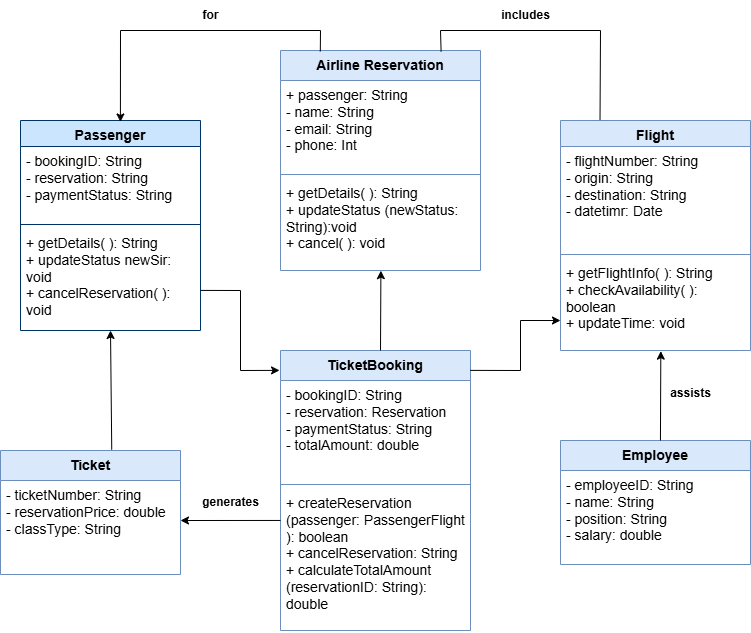

The diagram above was exported from draw.io. Its source (the exported page's mxGraphModel, read from the mxfile embedded in the PNG):
<mxGraphModel dx="1243" dy="741" grid="1" gridSize="10" guides="1" tooltips="1" connect="1" arrows="1" fold="1" page="1" pageScale="1" pageWidth="850" pageHeight="1100" math="0" shadow="0">
  <root>
    <mxCell id="0" />
    <mxCell id="1" parent="0" />
    <mxCell id="Nbax32RYpxOj7jyN1D7c-1" value="&lt;font style=&quot;font-size: 14px;&quot;&gt;TicketBooking&lt;/font&gt;" style="swimlane;fontStyle=1;align=center;verticalAlign=top;childLayout=stackLayout;horizontal=1;startSize=30;horizontalStack=0;resizeParent=1;resizeParentMax=0;resizeLast=0;collapsible=1;marginBottom=0;whiteSpace=wrap;html=1;fillColor=#dae8fc;strokeColor=#6c8ebf;" parent="1" vertex="1">
      <mxGeometry x="360" y="420" width="190" height="280" as="geometry" />
    </mxCell>
    <mxCell id="Nbax32RYpxOj7jyN1D7c-2" value="&lt;font style=&quot;font-size: 14px;&quot;&gt;- bookingID: String&lt;/font&gt;&lt;div&gt;&lt;font style=&quot;font-size: 14px;&quot;&gt;- reservation: Reservation&lt;/font&gt;&lt;/div&gt;&lt;div&gt;&lt;font style=&quot;font-size: 14px;&quot;&gt;- paymentStatus: String&lt;/font&gt;&lt;/div&gt;&lt;div&gt;&lt;font style=&quot;font-size: 14px;&quot;&gt;- totalAmount: double&lt;/font&gt;&lt;/div&gt;" style="text;strokeColor=none;fillColor=none;align=left;verticalAlign=top;spacingLeft=4;spacingRight=4;overflow=hidden;rotatable=0;points=[[0,0.5],[1,0.5]];portConstraint=eastwest;whiteSpace=wrap;html=1;" parent="Nbax32RYpxOj7jyN1D7c-1" vertex="1">
      <mxGeometry y="30" width="190" height="100" as="geometry" />
    </mxCell>
    <mxCell id="Nbax32RYpxOj7jyN1D7c-3" value="" style="line;strokeWidth=1;fillColor=none;align=left;verticalAlign=middle;spacingTop=-1;spacingLeft=3;spacingRight=3;rotatable=0;labelPosition=right;points=[];portConstraint=eastwest;strokeColor=inherit;" parent="Nbax32RYpxOj7jyN1D7c-1" vertex="1">
      <mxGeometry y="130" width="190" height="8" as="geometry" />
    </mxCell>
    <mxCell id="Nbax32RYpxOj7jyN1D7c-4" value="&lt;font style=&quot;font-size: 14px;&quot;&gt;+ createReservation (passenger: PassengerFlight ): boolean&lt;/font&gt;&lt;div&gt;&lt;font style=&quot;font-size: 14px;&quot;&gt;+ cancelReservation: String&lt;/font&gt;&lt;/div&gt;&lt;div&gt;&lt;font style=&quot;font-size: 14px;&quot;&gt;+ calculateTotalAmount (reservationID: String): double&lt;/font&gt;&lt;/div&gt;" style="text;strokeColor=none;fillColor=none;align=left;verticalAlign=top;spacingLeft=4;spacingRight=4;overflow=hidden;rotatable=0;points=[[0,0.5],[1,0.5]];portConstraint=eastwest;whiteSpace=wrap;html=1;" parent="Nbax32RYpxOj7jyN1D7c-1" vertex="1">
      <mxGeometry y="138" width="190" height="142" as="geometry" />
    </mxCell>
    <mxCell id="Nbax32RYpxOj7jyN1D7c-5" value="&lt;font style=&quot;font-size: 14px;&quot;&gt;Airline Reservation&lt;/font&gt;" style="swimlane;fontStyle=1;align=center;verticalAlign=top;childLayout=stackLayout;horizontal=1;startSize=30;horizontalStack=0;resizeParent=1;resizeParentMax=0;resizeLast=0;collapsible=1;marginBottom=0;whiteSpace=wrap;html=1;fillColor=#dae8fc;strokeColor=#6c8ebf;" parent="1" vertex="1">
      <mxGeometry x="360" y="120" width="200" height="220" as="geometry" />
    </mxCell>
    <mxCell id="Nbax32RYpxOj7jyN1D7c-6" value="&lt;font style=&quot;font-size: 14px;&quot;&gt;+ passenger: String&lt;/font&gt;&lt;div&gt;&lt;font style=&quot;font-size: 14px;&quot;&gt;- name: String&lt;/font&gt;&lt;/div&gt;&lt;div&gt;&lt;font style=&quot;font-size: 14px;&quot;&gt;- email: String&lt;/font&gt;&lt;/div&gt;&lt;div&gt;&lt;font style=&quot;font-size: 14px;&quot;&gt;- phone: Int&lt;/font&gt;&lt;/div&gt;" style="text;strokeColor=none;fillColor=none;align=left;verticalAlign=top;spacingLeft=4;spacingRight=4;overflow=hidden;rotatable=0;points=[[0,0.5],[1,0.5]];portConstraint=eastwest;whiteSpace=wrap;html=1;" parent="Nbax32RYpxOj7jyN1D7c-5" vertex="1">
      <mxGeometry y="30" width="200" height="90" as="geometry" />
    </mxCell>
    <mxCell id="Nbax32RYpxOj7jyN1D7c-7" value="" style="line;strokeWidth=1;fillColor=none;align=left;verticalAlign=middle;spacingTop=-1;spacingLeft=3;spacingRight=3;rotatable=0;labelPosition=right;points=[];portConstraint=eastwest;strokeColor=inherit;" parent="Nbax32RYpxOj7jyN1D7c-5" vertex="1">
      <mxGeometry y="120" width="200" height="8" as="geometry" />
    </mxCell>
    <mxCell id="Nbax32RYpxOj7jyN1D7c-8" value="&lt;font style=&quot;font-size: 14px;&quot;&gt;+ getDetails( ): String&lt;/font&gt;&lt;div&gt;&lt;font style=&quot;font-size: 14px;&quot;&gt;+ updateStatus (newStatus: String):void&lt;/font&gt;&lt;/div&gt;&lt;div&gt;&lt;font style=&quot;font-size: 14px;&quot;&gt;+ cancel( ): void&lt;/font&gt;&lt;/div&gt;" style="text;strokeColor=none;fillColor=none;align=left;verticalAlign=top;spacingLeft=4;spacingRight=4;overflow=hidden;rotatable=0;points=[[0,0.5],[1,0.5]];portConstraint=eastwest;whiteSpace=wrap;html=1;" parent="Nbax32RYpxOj7jyN1D7c-5" vertex="1">
      <mxGeometry y="128" width="200" height="92" as="geometry" />
    </mxCell>
    <mxCell id="Nbax32RYpxOj7jyN1D7c-9" value="&lt;font style=&quot;font-size: 14px;&quot;&gt;Flight&lt;/font&gt;" style="swimlane;fontStyle=1;align=center;verticalAlign=top;childLayout=stackLayout;horizontal=1;startSize=26;horizontalStack=0;resizeParent=1;resizeParentMax=0;resizeLast=0;collapsible=1;marginBottom=0;whiteSpace=wrap;html=1;fillColor=#dae8fc;strokeColor=#6c8ebf;" parent="1" vertex="1">
      <mxGeometry x="640" y="190" width="190" height="230" as="geometry" />
    </mxCell>
    <mxCell id="Nbax32RYpxOj7jyN1D7c-10" value="&lt;font style=&quot;font-size: 14px;&quot;&gt;- flightNumber: String&lt;/font&gt;&lt;div&gt;&lt;font style=&quot;font-size: 14px;&quot;&gt;- origin: String&lt;/font&gt;&lt;/div&gt;&lt;div&gt;&lt;font style=&quot;font-size: 14px;&quot;&gt;- destination: String&lt;/font&gt;&lt;/div&gt;&lt;div&gt;&lt;font style=&quot;font-size: 14px;&quot;&gt;- datetimr: Date&amp;nbsp;&lt;/font&gt;&lt;/div&gt;" style="text;strokeColor=none;fillColor=none;align=left;verticalAlign=top;spacingLeft=4;spacingRight=4;overflow=hidden;rotatable=0;points=[[0,0.5],[1,0.5]];portConstraint=eastwest;whiteSpace=wrap;html=1;" parent="Nbax32RYpxOj7jyN1D7c-9" vertex="1">
      <mxGeometry y="26" width="190" height="104" as="geometry" />
    </mxCell>
    <mxCell id="Nbax32RYpxOj7jyN1D7c-11" value="" style="line;strokeWidth=1;fillColor=none;align=left;verticalAlign=middle;spacingTop=-1;spacingLeft=3;spacingRight=3;rotatable=0;labelPosition=right;points=[];portConstraint=eastwest;strokeColor=inherit;" parent="Nbax32RYpxOj7jyN1D7c-9" vertex="1">
      <mxGeometry y="130" width="190" height="8" as="geometry" />
    </mxCell>
    <mxCell id="Nbax32RYpxOj7jyN1D7c-12" value="&lt;font style=&quot;font-size: 14px;&quot;&gt;+ getFlightInfo( ): String&lt;/font&gt;&lt;div&gt;&lt;font style=&quot;font-size: 14px;&quot;&gt;+ checkAvailability( ):&lt;/font&gt;&lt;/div&gt;&lt;div&gt;&lt;font style=&quot;font-size: 14px;&quot;&gt;boolean&lt;/font&gt;&lt;/div&gt;&lt;div&gt;&lt;font style=&quot;font-size: 14px;&quot;&gt;+ updateTime: void&lt;/font&gt;&lt;/div&gt;" style="text;strokeColor=none;fillColor=none;align=left;verticalAlign=top;spacingLeft=4;spacingRight=4;overflow=hidden;rotatable=0;points=[[0,0.5],[1,0.5]];portConstraint=eastwest;whiteSpace=wrap;html=1;" parent="Nbax32RYpxOj7jyN1D7c-9" vertex="1">
      <mxGeometry y="138" width="190" height="92" as="geometry" />
    </mxCell>
    <mxCell id="Nbax32RYpxOj7jyN1D7c-13" value="&lt;font style=&quot;font-size: 14px;&quot;&gt;Passenger&lt;/font&gt;" style="swimlane;fontStyle=1;align=center;verticalAlign=top;childLayout=stackLayout;horizontal=1;startSize=26;horizontalStack=0;resizeParent=1;resizeParentMax=0;resizeLast=0;collapsible=1;marginBottom=0;whiteSpace=wrap;html=1;fillColor=#CCE5FF;strokeColor=#003366;" parent="1" vertex="1">
      <mxGeometry x="100" y="190" width="180" height="210" as="geometry" />
    </mxCell>
    <mxCell id="Nbax32RYpxOj7jyN1D7c-14" value="&lt;span style=&quot;font-size: 14px;&quot;&gt;- bookingID: String&lt;/span&gt;&lt;div&gt;&lt;span style=&quot;font-size: 14px;&quot;&gt;- reservation: String&lt;/span&gt;&lt;/div&gt;&lt;div&gt;&lt;span style=&quot;font-size: 14px;&quot;&gt;- paymentStatus: String&lt;/span&gt;&lt;/div&gt;" style="text;strokeColor=none;fillColor=none;align=left;verticalAlign=top;spacingLeft=4;spacingRight=4;overflow=hidden;rotatable=0;points=[[0,0.5],[1,0.5]];portConstraint=eastwest;whiteSpace=wrap;html=1;" parent="Nbax32RYpxOj7jyN1D7c-13" vertex="1">
      <mxGeometry y="26" width="180" height="74" as="geometry" />
    </mxCell>
    <mxCell id="Nbax32RYpxOj7jyN1D7c-15" value="" style="line;strokeWidth=1;fillColor=none;align=left;verticalAlign=middle;spacingTop=-1;spacingLeft=3;spacingRight=3;rotatable=0;labelPosition=right;points=[];portConstraint=eastwest;strokeColor=inherit;" parent="Nbax32RYpxOj7jyN1D7c-13" vertex="1">
      <mxGeometry y="100" width="180" height="8" as="geometry" />
    </mxCell>
    <mxCell id="Nbax32RYpxOj7jyN1D7c-16" value="&lt;span style=&quot;font-size: 14px;&quot;&gt;+ getDetails( ): String&lt;/span&gt;&lt;div&gt;&lt;span style=&quot;font-size: 14px;&quot;&gt;+ updateStatus newSir:&lt;/span&gt;&lt;/div&gt;&lt;div&gt;&lt;span style=&quot;font-size: 14px;&quot;&gt;void&lt;/span&gt;&lt;/div&gt;&lt;div&gt;&lt;span style=&quot;font-size: 14px;&quot;&gt;+ cancelReservation( ):&amp;nbsp;&lt;/span&gt;&lt;/div&gt;&lt;div&gt;&lt;span style=&quot;font-size: 14px;&quot;&gt;void&lt;/span&gt;&lt;/div&gt;&lt;div&gt;&lt;span style=&quot;font-size: 14px;&quot;&gt;&lt;br&gt;&lt;/span&gt;&lt;div&gt;&lt;span style=&quot;font-size: 14px;&quot;&gt;&lt;br&gt;&lt;/span&gt;&lt;/div&gt;&lt;/div&gt;" style="text;strokeColor=none;fillColor=none;align=left;verticalAlign=top;spacingLeft=4;spacingRight=4;overflow=hidden;rotatable=0;points=[[0,0.5],[1,0.5]];portConstraint=eastwest;whiteSpace=wrap;html=1;" parent="Nbax32RYpxOj7jyN1D7c-13" vertex="1">
      <mxGeometry y="108" width="180" height="102" as="geometry" />
    </mxCell>
    <mxCell id="Nbax32RYpxOj7jyN1D7c-17" value="&lt;b&gt;&lt;font style=&quot;font-size: 14px;&quot;&gt;Employee&lt;/font&gt;&lt;/b&gt;" style="swimlane;fontStyle=0;childLayout=stackLayout;horizontal=1;startSize=30;fillColor=#dae8fc;horizontalStack=0;resizeParent=1;resizeParentMax=0;resizeLast=0;collapsible=1;marginBottom=0;whiteSpace=wrap;html=1;strokeColor=#6c8ebf;" parent="1" vertex="1">
      <mxGeometry x="640" y="510" width="190" height="124" as="geometry" />
    </mxCell>
    <mxCell id="Nbax32RYpxOj7jyN1D7c-18" value="&lt;font style=&quot;font-size: 14px;&quot;&gt;- employeeID: String&lt;/font&gt;&lt;div&gt;&lt;font style=&quot;font-size: 14px;&quot;&gt;- name: String&lt;/font&gt;&lt;/div&gt;&lt;div&gt;&lt;font style=&quot;font-size: 14px;&quot;&gt;- position: String&lt;/font&gt;&lt;/div&gt;&lt;div&gt;&lt;font style=&quot;font-size: 14px;&quot;&gt;- salary: double&lt;/font&gt;&lt;/div&gt;" style="text;strokeColor=none;fillColor=none;align=left;verticalAlign=top;spacingLeft=4;spacingRight=4;overflow=hidden;rotatable=0;points=[[0,0.5],[1,0.5]];portConstraint=eastwest;whiteSpace=wrap;html=1;" parent="Nbax32RYpxOj7jyN1D7c-17" vertex="1">
      <mxGeometry y="30" width="190" height="94" as="geometry" />
    </mxCell>
    <mxCell id="Nbax32RYpxOj7jyN1D7c-21" value="&lt;b&gt;&lt;font style=&quot;font-size: 14px;&quot;&gt;Ticket&lt;/font&gt;&lt;/b&gt;" style="swimlane;fontStyle=0;childLayout=stackLayout;horizontal=1;startSize=30;fillColor=#dae8fc;horizontalStack=0;resizeParent=1;resizeParentMax=0;resizeLast=0;collapsible=1;marginBottom=0;whiteSpace=wrap;html=1;strokeColor=#6c8ebf;" parent="1" vertex="1">
      <mxGeometry x="80" y="520" width="180" height="124" as="geometry" />
    </mxCell>
    <mxCell id="Nbax32RYpxOj7jyN1D7c-22" value="&lt;font style=&quot;font-size: 14px;&quot;&gt;- ticketNumber: String&lt;/font&gt;&lt;div&gt;&lt;font style=&quot;font-size: 14px;&quot;&gt;- reservationPrice: double&lt;/font&gt;&lt;/div&gt;&lt;div&gt;&lt;font style=&quot;font-size: 14px;&quot;&gt;- classType: String&lt;/font&gt;&lt;/div&gt;" style="text;strokeColor=none;fillColor=none;align=left;verticalAlign=top;spacingLeft=4;spacingRight=4;overflow=hidden;rotatable=0;points=[[0,0.5],[1,0.5]];portConstraint=eastwest;whiteSpace=wrap;html=1;" parent="Nbax32RYpxOj7jyN1D7c-21" vertex="1">
      <mxGeometry y="30" width="180" height="94" as="geometry" />
    </mxCell>
    <mxCell id="Nbax32RYpxOj7jyN1D7c-25" value="" style="endArrow=classic;html=1;rounded=0;exitX=0.199;exitY=0.004;exitDx=0;exitDy=0;entryX=0.555;entryY=0.007;entryDx=0;entryDy=0;entryPerimeter=0;exitPerimeter=0;" parent="1" source="Nbax32RYpxOj7jyN1D7c-5" target="Nbax32RYpxOj7jyN1D7c-13" edge="1">
      <mxGeometry width="50" height="50" relative="1" as="geometry">
        <mxPoint x="400" y="40" as="sourcePoint" />
        <mxPoint x="200" y="80" as="targetPoint" />
        <Array as="points">
          <mxPoint x="400" y="100" />
          <mxPoint x="200" y="100" />
        </Array>
      </mxGeometry>
    </mxCell>
    <mxCell id="Nbax32RYpxOj7jyN1D7c-26" value="&lt;b&gt;for&lt;/b&gt;" style="text;html=1;align=center;verticalAlign=middle;resizable=0;points=[];autosize=1;strokeColor=none;fillColor=none;" parent="1" vertex="1">
      <mxGeometry x="270" y="70" width="40" height="30" as="geometry" />
    </mxCell>
    <mxCell id="Nbax32RYpxOj7jyN1D7c-27" value="" style="endArrow=none;html=1;rounded=0;exitX=0.803;exitY=0.004;exitDx=0;exitDy=0;exitPerimeter=0;entryX=0.208;entryY=-0.002;entryDx=0;entryDy=0;entryPerimeter=0;" parent="1" source="Nbax32RYpxOj7jyN1D7c-5" target="Nbax32RYpxOj7jyN1D7c-9" edge="1">
      <mxGeometry width="50" height="50" relative="1" as="geometry">
        <mxPoint x="520" y="30" as="sourcePoint" />
        <mxPoint x="670" y="50" as="targetPoint" />
        <Array as="points">
          <mxPoint x="520" y="100" />
          <mxPoint x="680" y="100" />
        </Array>
      </mxGeometry>
    </mxCell>
    <mxCell id="Nbax32RYpxOj7jyN1D7c-28" value="&lt;b&gt;includes&lt;/b&gt;" style="text;html=1;align=center;verticalAlign=middle;resizable=0;points=[];autosize=1;strokeColor=none;fillColor=none;" parent="1" vertex="1">
      <mxGeometry x="570" y="70" width="70" height="30" as="geometry" />
    </mxCell>
    <mxCell id="Nbax32RYpxOj7jyN1D7c-29" value="" style="endArrow=classic;html=1;rounded=0;entryX=0.502;entryY=1.002;entryDx=0;entryDy=0;entryPerimeter=0;" parent="1" target="Nbax32RYpxOj7jyN1D7c-8" edge="1">
      <mxGeometry width="50" height="50" relative="1" as="geometry">
        <mxPoint x="460" y="420" as="sourcePoint" />
        <mxPoint x="480" y="360" as="targetPoint" />
      </mxGeometry>
    </mxCell>
    <mxCell id="Nbax32RYpxOj7jyN1D7c-30" value="" style="endArrow=classic;html=1;rounded=0;exitX=0.999;exitY=0.071;exitDx=0;exitDy=0;exitPerimeter=0;entryX=0;entryY=0.674;entryDx=0;entryDy=0;entryPerimeter=0;" parent="1" source="Nbax32RYpxOj7jyN1D7c-1" target="Nbax32RYpxOj7jyN1D7c-12" edge="1">
      <mxGeometry width="50" height="50" relative="1" as="geometry">
        <mxPoint x="560" y="430" as="sourcePoint" />
        <mxPoint x="610" y="380" as="targetPoint" />
        <Array as="points">
          <mxPoint x="600" y="440" />
          <mxPoint x="600" y="390" />
        </Array>
      </mxGeometry>
    </mxCell>
    <mxCell id="Nbax32RYpxOj7jyN1D7c-31" value="" style="endArrow=classic;html=1;rounded=0;entryX=0.528;entryY=1.007;entryDx=0;entryDy=0;entryPerimeter=0;exitX=0.526;exitY=0;exitDx=0;exitDy=0;exitPerimeter=0;" parent="1" source="Nbax32RYpxOj7jyN1D7c-17" target="Nbax32RYpxOj7jyN1D7c-12" edge="1">
      <mxGeometry width="50" height="50" relative="1" as="geometry">
        <mxPoint x="660" y="500" as="sourcePoint" />
        <mxPoint x="710" y="450" as="targetPoint" />
      </mxGeometry>
    </mxCell>
    <mxCell id="Nbax32RYpxOj7jyN1D7c-32" value="&lt;b&gt;assists&lt;/b&gt;" style="text;html=1;align=center;verticalAlign=middle;resizable=0;points=[];autosize=1;strokeColor=none;fillColor=none;" parent="1" vertex="1">
      <mxGeometry x="740" y="448" width="60" height="30" as="geometry" />
    </mxCell>
    <mxCell id="Nbax32RYpxOj7jyN1D7c-33" value="" style="endArrow=classic;html=1;rounded=0;exitX=0;exitY=0.225;exitDx=0;exitDy=0;exitPerimeter=0;" parent="1" source="Nbax32RYpxOj7jyN1D7c-4" edge="1">
      <mxGeometry width="50" height="50" relative="1" as="geometry">
        <mxPoint x="270" y="607" as="sourcePoint" />
        <mxPoint x="260" y="590" as="targetPoint" />
      </mxGeometry>
    </mxCell>
    <mxCell id="Nbax32RYpxOj7jyN1D7c-34" value="&lt;b&gt;generates&lt;/b&gt;" style="text;html=1;align=center;verticalAlign=middle;resizable=0;points=[];autosize=1;strokeColor=none;fillColor=none;" parent="1" vertex="1">
      <mxGeometry x="270" y="557" width="80" height="30" as="geometry" />
    </mxCell>
    <mxCell id="Nbax32RYpxOj7jyN1D7c-35" value="" style="endArrow=classic;html=1;rounded=0;exitX=0.618;exitY=-0.007;exitDx=0;exitDy=0;exitPerimeter=0;" parent="1" source="Nbax32RYpxOj7jyN1D7c-21" edge="1">
      <mxGeometry width="50" height="50" relative="1" as="geometry">
        <mxPoint x="150" y="520" as="sourcePoint" />
        <mxPoint x="190" y="400" as="targetPoint" />
      </mxGeometry>
    </mxCell>
    <mxCell id="Nbax32RYpxOj7jyN1D7c-37" value="" style="endArrow=classic;html=1;rounded=0;exitX=1.001;exitY=0.607;exitDx=0;exitDy=0;exitPerimeter=0;entryX=-0.005;entryY=0.071;entryDx=0;entryDy=0;entryPerimeter=0;" parent="1" source="Nbax32RYpxOj7jyN1D7c-16" target="Nbax32RYpxOj7jyN1D7c-1" edge="1">
      <mxGeometry width="50" height="50" relative="1" as="geometry">
        <mxPoint x="320" y="430" as="sourcePoint" />
        <mxPoint x="340" y="450" as="targetPoint" />
        <Array as="points">
          <mxPoint x="320" y="360" />
          <mxPoint x="320" y="440" />
        </Array>
      </mxGeometry>
    </mxCell>
  </root>
</mxGraphModel>